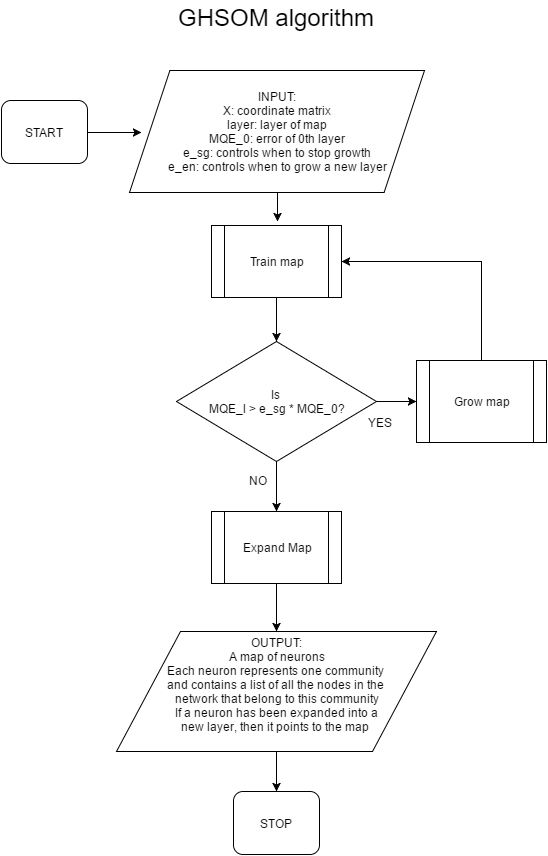

The diagram above was exported from draw.io. Its source (the exported page's mxGraphModel, read from the mxfile embedded in the PNG):
<mxGraphModel dx="1106" dy="565" grid="1" gridSize="10" guides="1" tooltips="1" connect="1" arrows="1" fold="1" page="1" pageScale="1" pageWidth="850" pageHeight="1100" math="0" shadow="0">
  <root>
    <mxCell id="0" />
    <mxCell id="1" parent="0" />
    <mxCell id="4f14c5e6a3782b64-2" style="edgeStyle=orthogonalEdgeStyle;rounded=0;html=1;exitX=0.5;exitY=1;jettySize=auto;orthogonalLoop=1;" edge="1" parent="1" source="ca6690d76c7ed6d-1">
      <mxGeometry relative="1" as="geometry">
        <mxPoint x="426" y="270" as="targetPoint" />
      </mxGeometry>
    </mxCell>
    <mxCell id="ca6690d76c7ed6d-1" value="&lt;div style=&quot;text-align: center&quot;&gt;&lt;span&gt;INPUT:&lt;/span&gt;&lt;/div&gt;&lt;div style=&quot;text-align: center&quot;&gt;X: coordinate matrix&lt;/div&gt;&lt;div style=&quot;text-align: center&quot;&gt;layer: layer of map&lt;/div&gt;&lt;div style=&quot;text-align: center&quot;&gt;MQE_0: error of 0th layer&lt;/div&gt;&lt;div style=&quot;text-align: center&quot;&gt;e_sg: controls when to stop growth&lt;/div&gt;&lt;div style=&quot;text-align: center&quot;&gt;e_en: controls when to grow a new layer&lt;/div&gt;" style="shape=parallelogram;whiteSpace=wrap;html=1;size=0.13690476190476192;" vertex="1" parent="1">
      <mxGeometry x="278" y="119" width="295" height="122" as="geometry" />
    </mxCell>
    <mxCell id="4f14c5e6a3782b64-4" style="edgeStyle=orthogonalEdgeStyle;rounded=0;html=1;exitX=1;exitY=0.5;entryX=0;entryY=0.5;jettySize=auto;orthogonalLoop=1;" edge="1" parent="1" source="ca6690d76c7ed6d-11" target="5e47a9daeff35772-7">
      <mxGeometry relative="1" as="geometry" />
    </mxCell>
    <mxCell id="4f14c5e6a3782b64-6" style="edgeStyle=orthogonalEdgeStyle;rounded=0;html=1;exitX=0.5;exitY=1;entryX=0.5;entryY=0;jettySize=auto;orthogonalLoop=1;" edge="1" parent="1" source="ca6690d76c7ed6d-11" target="5e47a9daeff35772-15">
      <mxGeometry relative="1" as="geometry" />
    </mxCell>
    <mxCell id="ca6690d76c7ed6d-11" value="Is&amp;nbsp;&lt;div&gt;MQE_l &amp;gt; e_sg * MQE_0?&lt;/div&gt;" style="rhombus;whiteSpace=wrap;html=1;" vertex="1" parent="1">
      <mxGeometry x="325" y="390" width="200" height="120" as="geometry" />
    </mxCell>
    <mxCell id="ca6690d76c7ed6d-17" value="YES" style="text;html=1;resizable=0;points=[];autosize=1;align=left;verticalAlign=top;spacingTop=-4;" vertex="1" parent="1">
      <mxGeometry x="515" y="462" width="40" height="20" as="geometry" />
    </mxCell>
    <mxCell id="ca6690d76c7ed6d-26" value="NO" style="text;html=1;resizable=0;points=[];autosize=1;align=left;verticalAlign=top;spacingTop=-4;" vertex="1" parent="1">
      <mxGeometry x="396" y="520" width="30" height="20" as="geometry" />
    </mxCell>
    <mxCell id="4f14c5e6a3782b64-8" style="edgeStyle=orthogonalEdgeStyle;rounded=0;html=1;exitX=0.5;exitY=1;entryX=0.5;entryY=0;jettySize=auto;orthogonalLoop=1;" edge="1" parent="1" source="ca6690d76c7ed6d-34" target="5e47a9daeff35772-17">
      <mxGeometry relative="1" as="geometry" />
    </mxCell>
    <mxCell id="ca6690d76c7ed6d-34" value="OUTPUT:&lt;div&gt;A map of neurons&lt;/div&gt;&lt;div&gt;Each neuron represents one community&amp;nbsp;&lt;/div&gt;&lt;div&gt;and contains a list of all the nodes in the&amp;nbsp;&lt;/div&gt;&lt;div&gt;network that belong to this community&lt;/div&gt;&lt;div&gt;If a neuron has been expanded into a&lt;/div&gt;&lt;div&gt;new layer, then it points to the map&amp;nbsp;&lt;/div&gt;&lt;div&gt;&lt;div&gt;&lt;br&gt;&lt;/div&gt;&lt;/div&gt;" style="shape=parallelogram;whiteSpace=wrap;html=1;" vertex="1" parent="1">
      <mxGeometry x="265" y="680" width="320" height="120" as="geometry" />
    </mxCell>
    <mxCell id="5e47a9daeff35772-4" value="&lt;font style=&quot;font-size: 24px&quot;&gt;GHSOM algorithm&lt;/font&gt;" style="text;html=1;resizable=0;points=[];autosize=1;align=left;verticalAlign=top;spacingTop=-4;" vertex="1" parent="1">
      <mxGeometry x="325" y="50" width="210" height="20" as="geometry" />
    </mxCell>
    <mxCell id="4f14c5e6a3782b64-3" style="edgeStyle=orthogonalEdgeStyle;rounded=0;html=1;exitX=0.5;exitY=1;entryX=0.5;entryY=0;jettySize=auto;orthogonalLoop=1;" edge="1" parent="1" source="5e47a9daeff35772-6" target="ca6690d76c7ed6d-11">
      <mxGeometry relative="1" as="geometry" />
    </mxCell>
    <mxCell id="5e47a9daeff35772-6" value="Train map" style="shape=process;whiteSpace=wrap;html=1;" vertex="1" parent="1">
      <mxGeometry x="360" y="274" width="130" height="72" as="geometry" />
    </mxCell>
    <mxCell id="4f14c5e6a3782b64-5" style="edgeStyle=orthogonalEdgeStyle;rounded=0;html=1;exitX=0.5;exitY=0;entryX=1;entryY=0.5;jettySize=auto;orthogonalLoop=1;" edge="1" parent="1" source="5e47a9daeff35772-7" target="5e47a9daeff35772-6">
      <mxGeometry relative="1" as="geometry" />
    </mxCell>
    <mxCell id="5e47a9daeff35772-7" value="Grow map" style="shape=process;whiteSpace=wrap;html=1;" vertex="1" parent="1">
      <mxGeometry x="565" y="409" width="130" height="82" as="geometry" />
    </mxCell>
    <mxCell id="4f14c5e6a3782b64-1" style="edgeStyle=orthogonalEdgeStyle;rounded=0;html=1;exitX=1;exitY=0.5;entryX=0.041;entryY=0.508;entryPerimeter=0;jettySize=auto;orthogonalLoop=1;" edge="1" parent="1" source="5e47a9daeff35772-9" target="ca6690d76c7ed6d-1">
      <mxGeometry relative="1" as="geometry" />
    </mxCell>
    <mxCell id="5e47a9daeff35772-9" value="START" style="rounded=1;whiteSpace=wrap;html=1;" vertex="1" parent="1">
      <mxGeometry x="150" y="149" width="86" height="63" as="geometry" />
    </mxCell>
    <mxCell id="4f14c5e6a3782b64-7" style="edgeStyle=orthogonalEdgeStyle;rounded=0;html=1;exitX=0.5;exitY=1;jettySize=auto;orthogonalLoop=1;" edge="1" parent="1" source="5e47a9daeff35772-15" target="ca6690d76c7ed6d-34">
      <mxGeometry relative="1" as="geometry" />
    </mxCell>
    <mxCell id="5e47a9daeff35772-15" value="Expand Map" style="shape=process;whiteSpace=wrap;html=1;" vertex="1" parent="1">
      <mxGeometry x="360" y="560" width="130" height="72" as="geometry" />
    </mxCell>
    <mxCell id="5e47a9daeff35772-17" value="STOP" style="rounded=1;whiteSpace=wrap;html=1;" vertex="1" parent="1">
      <mxGeometry x="382" y="840" width="86" height="63" as="geometry" />
    </mxCell>
  </root>
</mxGraphModel>